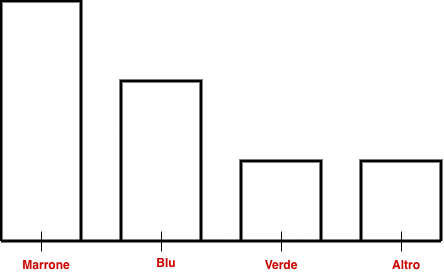

The diagram above was exported from draw.io. Its source (the exported page's mxGraphModel, read from the mxfile embedded in the PNG):
<mxGraphModel dx="828" dy="594" grid="1" gridSize="10" guides="1" tooltips="1" connect="1" arrows="1" fold="1" page="1" pageScale="1" pageWidth="1169" pageHeight="827" math="0" shadow="0">
  <root>
    <mxCell id="0" />
    <mxCell id="1" parent="0" />
    <mxCell id="ZQdhpZe33wiADB2FNG9G-1" edge="1" parent="1" style="endArrow=none;html=1;rounded=0;strokeWidth=3;" value="">
      <mxGeometry height="50" relative="1" width="50" as="geometry">
        <mxPoint x="240" y="400" as="sourcePoint" />
        <mxPoint x="680" y="400" as="targetPoint" />
      </mxGeometry>
    </mxCell>
    <mxCell id="ZQdhpZe33wiADB2FNG9G-2" edge="1" parent="1" style="endArrow=none;html=1;rounded=0;" value="">
      <mxGeometry height="50" relative="1" width="50" as="geometry">
        <mxPoint x="280" y="410" as="sourcePoint" />
        <mxPoint x="280" y="390" as="targetPoint" />
      </mxGeometry>
    </mxCell>
    <mxCell id="ZQdhpZe33wiADB2FNG9G-3" edge="1" parent="1" style="endArrow=none;html=1;rounded=0;strokeWidth=3;" value="">
      <mxGeometry height="50" relative="1" width="50" as="geometry">
        <Array as="points">
          <mxPoint x="240" y="160" />
          <mxPoint x="320" y="160" />
        </Array>
        <mxPoint x="240" y="400" as="sourcePoint" />
        <mxPoint x="320" y="400" as="targetPoint" />
      </mxGeometry>
    </mxCell>
    <mxCell id="ZQdhpZe33wiADB2FNG9G-4" edge="1" parent="1" style="endArrow=none;html=1;rounded=0;strokeWidth=3;" value="">
      <mxGeometry height="50" relative="1" width="50" as="geometry">
        <Array as="points">
          <mxPoint x="360" y="240" />
          <mxPoint x="440" y="240" />
        </Array>
        <mxPoint x="360" y="400" as="sourcePoint" />
        <mxPoint x="440" y="400" as="targetPoint" />
      </mxGeometry>
    </mxCell>
    <mxCell id="ZQdhpZe33wiADB2FNG9G-5" edge="1" parent="1" style="endArrow=none;html=1;rounded=0;" value="">
      <mxGeometry height="50" relative="1" width="50" as="geometry">
        <mxPoint x="400" y="410" as="sourcePoint" />
        <mxPoint x="400" y="390" as="targetPoint" />
      </mxGeometry>
    </mxCell>
    <mxCell id="ZQdhpZe33wiADB2FNG9G-8" edge="1" parent="1" style="endArrow=none;html=1;rounded=0;strokeWidth=3;" value="">
      <mxGeometry height="50" relative="1" width="50" as="geometry">
        <Array as="points">
          <mxPoint x="480" y="320" />
          <mxPoint x="560" y="320" />
        </Array>
        <mxPoint x="480" y="400" as="sourcePoint" />
        <mxPoint x="560" y="400" as="targetPoint" />
      </mxGeometry>
    </mxCell>
    <mxCell id="ZQdhpZe33wiADB2FNG9G-9" edge="1" parent="1" style="endArrow=none;html=1;rounded=0;" value="">
      <mxGeometry height="50" relative="1" width="50" as="geometry">
        <mxPoint x="520" y="410" as="sourcePoint" />
        <mxPoint x="520" y="390" as="targetPoint" />
      </mxGeometry>
    </mxCell>
    <mxCell id="ZQdhpZe33wiADB2FNG9G-10" edge="1" parent="1" style="endArrow=none;html=1;rounded=0;strokeWidth=3;" value="">
      <mxGeometry height="50" relative="1" width="50" as="geometry">
        <Array as="points">
          <mxPoint x="600" y="320" />
          <mxPoint x="680" y="320" />
        </Array>
        <mxPoint x="600" y="400" as="sourcePoint" />
        <mxPoint x="680" y="400" as="targetPoint" />
      </mxGeometry>
    </mxCell>
    <mxCell id="ZQdhpZe33wiADB2FNG9G-11" edge="1" parent="1" style="endArrow=none;html=1;rounded=0;" value="">
      <mxGeometry height="50" relative="1" width="50" as="geometry">
        <mxPoint x="640" y="410" as="sourcePoint" />
        <mxPoint x="640" y="390" as="targetPoint" />
      </mxGeometry>
    </mxCell>
    <mxCell id="ZQdhpZe33wiADB2FNG9G-12" parent="1" style="text;html=1;whiteSpace=wrap;strokeColor=none;fillColor=none;align=center;verticalAlign=middle;rounded=0;fontStyle=1;fontColor=#CC0000;" value="Marrone" vertex="1">
      <mxGeometry height="20" width="50" x="260" y="414" as="geometry" />
    </mxCell>
    <mxCell id="ZQdhpZe33wiADB2FNG9G-13" parent="1" style="text;html=1;whiteSpace=wrap;strokeColor=none;fillColor=none;align=center;verticalAlign=middle;rounded=0;fontStyle=1;fontColor=#CC0000;" value="Blu" vertex="1">
      <mxGeometry height="16" width="30" x="390" y="414" as="geometry" />
    </mxCell>
    <mxCell id="ZQdhpZe33wiADB2FNG9G-14" parent="1" style="text;html=1;whiteSpace=wrap;strokeColor=none;fillColor=none;align=center;verticalAlign=middle;rounded=0;fontStyle=1;fontColor=#CC0000;" value="Verde" vertex="1">
      <mxGeometry height="20" width="40" x="500" y="414" as="geometry" />
    </mxCell>
    <mxCell id="ZQdhpZe33wiADB2FNG9G-15" parent="1" style="text;html=1;whiteSpace=wrap;strokeColor=none;fillColor=none;align=center;verticalAlign=middle;rounded=0;fontStyle=1;fontColor=#CC0000;" value="Altro" vertex="1">
      <mxGeometry height="20" width="30" x="630" y="414" as="geometry" />
    </mxCell>
  </root>
</mxGraphModel>